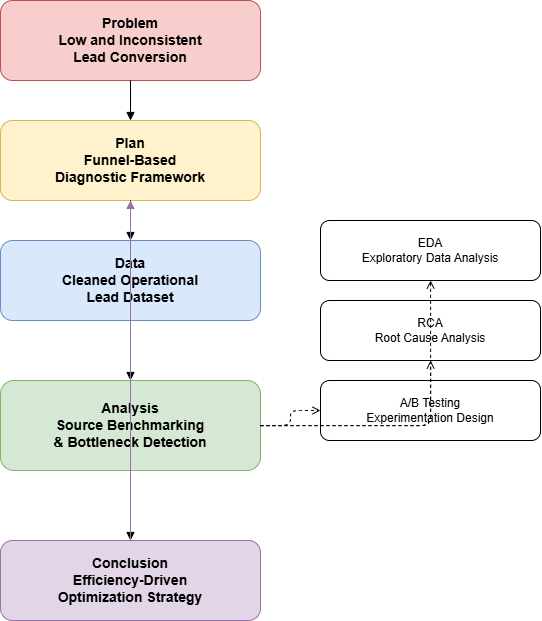

The diagram above was exported from draw.io. Its source (the exported page's mxGraphModel, read from the mxfile embedded in the PNG):
<mxGraphModel dx="1747" dy="1002" grid="1" gridSize="10" guides="1" tooltips="1" connect="1" arrows="1" fold="1" page="1" pageScale="1" pageWidth="850" pageHeight="1100" math="0" shadow="0">
  <root>
    <mxCell id="0" />
    <mxCell id="1" parent="0" />
    <mxCell id="problem" parent="1" style="rounded=1;whiteSpace=wrap;html=1;fillColor=#f8cecc;strokeColor=#b85450;fontSize=14;fontStyle=1" value="Problem&#10;Low and Inconsistent&#10;Lead Conversion" vertex="1">
      <mxGeometry height="80" width="260" x="300" y="40" as="geometry" />
    </mxCell>
    <mxCell id="plan" parent="1" style="rounded=1;whiteSpace=wrap;html=1;fillColor=#fff2cc;strokeColor=#d6b656;fontSize=14;fontStyle=1" value="Plan&#10;Funnel-Based&#10;Diagnostic Framework" vertex="1">
      <mxGeometry height="80" width="260" x="300" y="160" as="geometry" />
    </mxCell>
    <mxCell id="data" parent="1" style="rounded=1;whiteSpace=wrap;html=1;fillColor=#dae8fc;strokeColor=#6c8ebf;fontSize=14;fontStyle=1" value="Data&#10;Cleaned Operational&#10;Lead Dataset" vertex="1">
      <mxGeometry height="80" width="260" x="300" y="280" as="geometry" />
    </mxCell>
    <mxCell id="analysis" parent="1" style="rounded=1;whiteSpace=wrap;html=1;fillColor=#d5e8d4;strokeColor=#82b366;fontSize=14;fontStyle=1" value="Analysis&#10;Source Benchmarking&#10;&amp; Bottleneck Detection" vertex="1">
      <mxGeometry height="90" width="260" x="300" y="420" as="geometry" />
    </mxCell>
    <mxCell id="conclusion" parent="1" style="rounded=1;whiteSpace=wrap;html=1;fillColor=#e1d5e7;strokeColor=#9673a6;fontSize=14;fontStyle=1" value="Conclusion&#10;Efficiency-Driven&#10;Optimization Strategy" vertex="1">
      <mxGeometry height="80" width="260" x="300" y="580" as="geometry" />
    </mxCell>
    <mxCell id="eda" parent="1" style="rounded=1;whiteSpace=wrap;html=1;fillColor=#ffffff;strokeColor=#000000;fontSize=12" value="EDA&#10;Exploratory Data Analysis" vertex="1">
      <mxGeometry height="60" width="220" x="620" y="260" as="geometry" />
    </mxCell>
    <mxCell id="rca" parent="1" style="rounded=1;whiteSpace=wrap;html=1;fillColor=#ffffff;strokeColor=#000000;fontSize=12" value="RCA&#10;Root Cause Analysis" vertex="1">
      <mxGeometry height="60" width="220" x="620" y="340" as="geometry" />
    </mxCell>
    <mxCell id="abtest" parent="1" style="rounded=1;whiteSpace=wrap;html=1;fillColor=#ffffff;strokeColor=#000000;fontSize=12" value="A/B Testing&#10;Experimentation Design" vertex="1">
      <mxGeometry height="60" width="220" x="620" y="420" as="geometry" />
    </mxCell>
    <mxCell id="e1" edge="1" parent="1" source="problem" style="edgeStyle=orthogonalEdgeStyle;endArrow=block;html=1;" target="plan">
      <mxGeometry relative="1" as="geometry" />
    </mxCell>
    <mxCell id="e2" edge="1" parent="1" source="plan" style="edgeStyle=orthogonalEdgeStyle;endArrow=block;html=1;" target="data">
      <mxGeometry relative="1" as="geometry" />
    </mxCell>
    <mxCell id="e3" edge="1" parent="1" source="data" style="edgeStyle=orthogonalEdgeStyle;endArrow=block;html=1;" target="analysis">
      <mxGeometry relative="1" as="geometry" />
    </mxCell>
    <mxCell id="e4" edge="1" parent="1" source="analysis" style="edgeStyle=orthogonalEdgeStyle;endArrow=block;html=1;" target="conclusion">
      <mxGeometry relative="1" as="geometry" />
    </mxCell>
    <mxCell id="e5" edge="1" parent="1" source="analysis" style="edgeStyle=orthogonalEdgeStyle;endArrow=open;dashed=1;html=1;" target="eda">
      <mxGeometry relative="1" as="geometry" />
    </mxCell>
    <mxCell id="e6" edge="1" parent="1" source="analysis" style="edgeStyle=orthogonalEdgeStyle;endArrow=open;dashed=1;html=1;" target="rca">
      <mxGeometry relative="1" as="geometry" />
    </mxCell>
    <mxCell id="e7" edge="1" parent="1" source="analysis" style="edgeStyle=orthogonalEdgeStyle;endArrow=open;dashed=1;html=1;" target="abtest">
      <mxGeometry relative="1" as="geometry" />
    </mxCell>
    <mxCell id="e8" edge="1" parent="1" source="conclusion" style="edgeStyle=orthogonalEdgeStyle;endArrow=block;html=1;strokeColor=#9673a6;" target="plan">
      <mxGeometry relative="1" as="geometry" />
    </mxCell>
  </root>
</mxGraphModel>